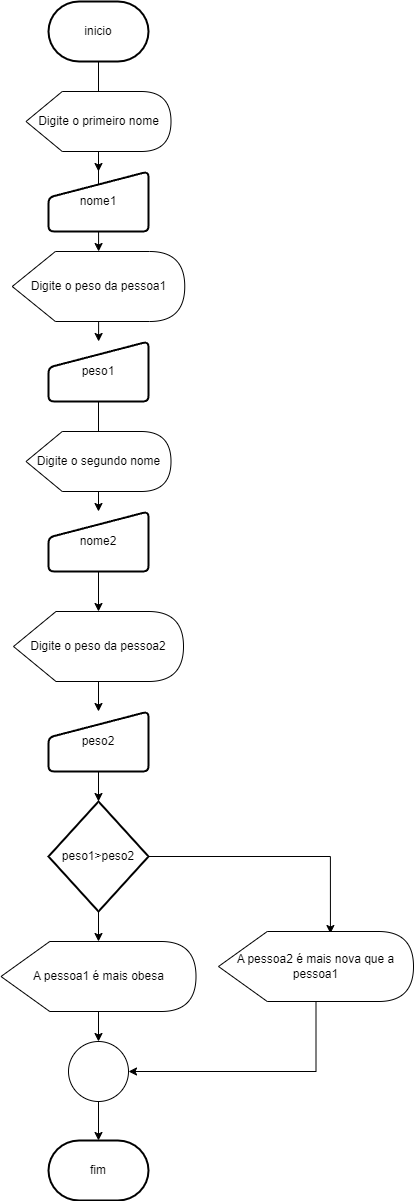

The diagram above was exported from draw.io. Its source (the exported page's mxGraphModel, read from the mxfile embedded in the PNG):
<mxGraphModel dx="1114" dy="634" grid="1" gridSize="10" guides="1" tooltips="1" connect="1" arrows="1" fold="1" page="1" pageScale="1" pageWidth="827" pageHeight="1169" math="0" shadow="0">
  <root>
    <mxCell id="0" />
    <mxCell id="1" parent="0" />
    <mxCell id="smWzm7PEIHE5wwOFTUtL-17" value="" style="edgeStyle=orthogonalEdgeStyle;rounded=0;orthogonalLoop=1;jettySize=auto;html=1;" edge="1" parent="1" source="smWzm7PEIHE5wwOFTUtL-1" target="smWzm7PEIHE5wwOFTUtL-4">
      <mxGeometry relative="1" as="geometry" />
    </mxCell>
    <mxCell id="smWzm7PEIHE5wwOFTUtL-1" value="inicio" style="strokeWidth=2;html=1;shape=mxgraph.flowchart.terminator;whiteSpace=wrap;" vertex="1" parent="1">
      <mxGeometry x="250" y="30" width="100" height="60" as="geometry" />
    </mxCell>
    <mxCell id="smWzm7PEIHE5wwOFTUtL-18" value="" style="edgeStyle=orthogonalEdgeStyle;rounded=0;orthogonalLoop=1;jettySize=auto;html=1;" edge="1" parent="1" source="smWzm7PEIHE5wwOFTUtL-3" target="smWzm7PEIHE5wwOFTUtL-5">
      <mxGeometry relative="1" as="geometry" />
    </mxCell>
    <mxCell id="smWzm7PEIHE5wwOFTUtL-3" value="Digite o primeiro nome" style="shape=display;whiteSpace=wrap;html=1;" vertex="1" parent="1">
      <mxGeometry x="227.5" y="120" width="145" height="60" as="geometry" />
    </mxCell>
    <mxCell id="smWzm7PEIHE5wwOFTUtL-4" value="nome1" style="html=1;strokeWidth=2;shape=manualInput;whiteSpace=wrap;rounded=1;size=26;arcSize=11;" vertex="1" parent="1">
      <mxGeometry x="250" y="200" width="100" height="60" as="geometry" />
    </mxCell>
    <mxCell id="smWzm7PEIHE5wwOFTUtL-19" style="edgeStyle=orthogonalEdgeStyle;rounded=0;orthogonalLoop=1;jettySize=auto;html=1;entryX=0.5;entryY=0;entryDx=0;entryDy=0;" edge="1" parent="1" source="smWzm7PEIHE5wwOFTUtL-5" target="smWzm7PEIHE5wwOFTUtL-6">
      <mxGeometry relative="1" as="geometry" />
    </mxCell>
    <mxCell id="smWzm7PEIHE5wwOFTUtL-5" value="Digite o peso da pessoa1" style="shape=display;whiteSpace=wrap;html=1;" vertex="1" parent="1">
      <mxGeometry x="213.75" y="280" width="172.5" height="70" as="geometry" />
    </mxCell>
    <mxCell id="smWzm7PEIHE5wwOFTUtL-20" value="" style="edgeStyle=orthogonalEdgeStyle;rounded=0;orthogonalLoop=1;jettySize=auto;html=1;" edge="1" parent="1" source="smWzm7PEIHE5wwOFTUtL-6" target="smWzm7PEIHE5wwOFTUtL-9">
      <mxGeometry relative="1" as="geometry" />
    </mxCell>
    <mxCell id="smWzm7PEIHE5wwOFTUtL-6" value="peso1" style="html=1;strokeWidth=2;shape=manualInput;whiteSpace=wrap;rounded=1;size=26;arcSize=11;" vertex="1" parent="1">
      <mxGeometry x="250" y="370" width="100" height="60" as="geometry" />
    </mxCell>
    <mxCell id="smWzm7PEIHE5wwOFTUtL-8" value="Digite o segundo nome" style="shape=display;whiteSpace=wrap;html=1;" vertex="1" parent="1">
      <mxGeometry x="227.5" y="460" width="145" height="60" as="geometry" />
    </mxCell>
    <mxCell id="smWzm7PEIHE5wwOFTUtL-21" value="" style="edgeStyle=orthogonalEdgeStyle;rounded=0;orthogonalLoop=1;jettySize=auto;html=1;" edge="1" parent="1" source="smWzm7PEIHE5wwOFTUtL-9" target="smWzm7PEIHE5wwOFTUtL-10">
      <mxGeometry relative="1" as="geometry" />
    </mxCell>
    <mxCell id="smWzm7PEIHE5wwOFTUtL-9" value="nome2" style="html=1;strokeWidth=2;shape=manualInput;whiteSpace=wrap;rounded=1;size=26;arcSize=11;" vertex="1" parent="1">
      <mxGeometry x="250" y="540" width="100" height="60" as="geometry" />
    </mxCell>
    <mxCell id="smWzm7PEIHE5wwOFTUtL-24" style="edgeStyle=orthogonalEdgeStyle;rounded=0;orthogonalLoop=1;jettySize=auto;html=1;entryX=0.5;entryY=0;entryDx=0;entryDy=0;" edge="1" parent="1" source="smWzm7PEIHE5wwOFTUtL-10" target="smWzm7PEIHE5wwOFTUtL-11">
      <mxGeometry relative="1" as="geometry" />
    </mxCell>
    <mxCell id="smWzm7PEIHE5wwOFTUtL-10" value="Digite o peso da pessoa2" style="shape=display;whiteSpace=wrap;html=1;" vertex="1" parent="1">
      <mxGeometry x="215" y="640" width="170" height="70" as="geometry" />
    </mxCell>
    <mxCell id="smWzm7PEIHE5wwOFTUtL-25" value="" style="edgeStyle=orthogonalEdgeStyle;rounded=0;orthogonalLoop=1;jettySize=auto;html=1;" edge="1" parent="1" source="smWzm7PEIHE5wwOFTUtL-11" target="smWzm7PEIHE5wwOFTUtL-12">
      <mxGeometry relative="1" as="geometry" />
    </mxCell>
    <mxCell id="smWzm7PEIHE5wwOFTUtL-11" value="peso2" style="html=1;strokeWidth=2;shape=manualInput;whiteSpace=wrap;rounded=1;size=26;arcSize=11;" vertex="1" parent="1">
      <mxGeometry x="250" y="740" width="100" height="60" as="geometry" />
    </mxCell>
    <mxCell id="smWzm7PEIHE5wwOFTUtL-28" value="" style="edgeStyle=orthogonalEdgeStyle;rounded=0;orthogonalLoop=1;jettySize=auto;html=1;" edge="1" parent="1" source="smWzm7PEIHE5wwOFTUtL-12" target="smWzm7PEIHE5wwOFTUtL-13">
      <mxGeometry relative="1" as="geometry" />
    </mxCell>
    <mxCell id="smWzm7PEIHE5wwOFTUtL-30" style="edgeStyle=orthogonalEdgeStyle;rounded=0;orthogonalLoop=1;jettySize=auto;html=1;entryX=0.574;entryY=0.029;entryDx=0;entryDy=0;entryPerimeter=0;" edge="1" parent="1" source="smWzm7PEIHE5wwOFTUtL-12" target="smWzm7PEIHE5wwOFTUtL-14">
      <mxGeometry relative="1" as="geometry">
        <mxPoint x="520" y="885" as="targetPoint" />
      </mxGeometry>
    </mxCell>
    <mxCell id="smWzm7PEIHE5wwOFTUtL-12" value="peso1&amp;gt;peso2" style="strokeWidth=2;html=1;shape=mxgraph.flowchart.decision;whiteSpace=wrap;" vertex="1" parent="1">
      <mxGeometry x="250" y="830" width="100" height="110" as="geometry" />
    </mxCell>
    <mxCell id="smWzm7PEIHE5wwOFTUtL-29" value="" style="edgeStyle=orthogonalEdgeStyle;rounded=0;orthogonalLoop=1;jettySize=auto;html=1;" edge="1" parent="1" source="smWzm7PEIHE5wwOFTUtL-13" target="smWzm7PEIHE5wwOFTUtL-15">
      <mxGeometry relative="1" as="geometry" />
    </mxCell>
    <mxCell id="smWzm7PEIHE5wwOFTUtL-13" value="A pessoa1 é mais obesa" style="shape=display;whiteSpace=wrap;html=1;" vertex="1" parent="1">
      <mxGeometry x="202.5" y="970" width="195" height="70" as="geometry" />
    </mxCell>
    <mxCell id="smWzm7PEIHE5wwOFTUtL-31" style="edgeStyle=orthogonalEdgeStyle;rounded=0;orthogonalLoop=1;jettySize=auto;html=1;" edge="1" parent="1" source="smWzm7PEIHE5wwOFTUtL-14" target="smWzm7PEIHE5wwOFTUtL-15">
      <mxGeometry relative="1" as="geometry">
        <mxPoint x="370" y="1115" as="targetPoint" />
        <Array as="points">
          <mxPoint x="518" y="1100" />
        </Array>
      </mxGeometry>
    </mxCell>
    <mxCell id="smWzm7PEIHE5wwOFTUtL-14" value="A pessoa2 é mais nova que a pessoa1" style="shape=display;whiteSpace=wrap;html=1;" vertex="1" parent="1">
      <mxGeometry x="420" y="960" width="195" height="70" as="geometry" />
    </mxCell>
    <mxCell id="smWzm7PEIHE5wwOFTUtL-32" value="" style="edgeStyle=orthogonalEdgeStyle;rounded=0;orthogonalLoop=1;jettySize=auto;html=1;" edge="1" parent="1" source="smWzm7PEIHE5wwOFTUtL-15" target="smWzm7PEIHE5wwOFTUtL-16">
      <mxGeometry relative="1" as="geometry" />
    </mxCell>
    <mxCell id="smWzm7PEIHE5wwOFTUtL-15" value="" style="verticalLabelPosition=bottom;verticalAlign=top;html=1;shape=mxgraph.flowchart.on-page_reference;" vertex="1" parent="1">
      <mxGeometry x="270" y="1070" width="60" height="60" as="geometry" />
    </mxCell>
    <mxCell id="smWzm7PEIHE5wwOFTUtL-16" value="fim" style="strokeWidth=2;html=1;shape=mxgraph.flowchart.terminator;whiteSpace=wrap;" vertex="1" parent="1">
      <mxGeometry x="250" y="1169" width="100" height="60" as="geometry" />
    </mxCell>
  </root>
</mxGraphModel>